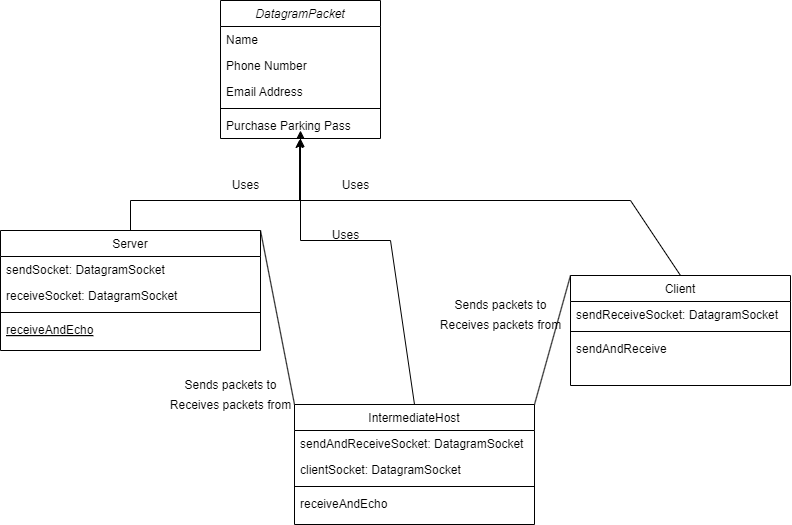

The diagram above was exported from draw.io. Its source (the exported page's mxGraphModel, read from the mxfile embedded in the PNG):
<mxGraphModel dx="653" dy="1030" grid="1" gridSize="10" guides="1" tooltips="1" connect="1" arrows="1" fold="1" page="1" pageScale="1" pageWidth="827" pageHeight="1169" math="0" shadow="0">
  <root>
    <mxCell id="WIyWlLk6GJQsqaUBKTNV-0" />
    <mxCell id="WIyWlLk6GJQsqaUBKTNV-1" parent="WIyWlLk6GJQsqaUBKTNV-0" />
    <mxCell id="zkfFHV4jXpPFQw0GAbJ--0" value="DatagramPacket" style="swimlane;fontStyle=2;align=center;verticalAlign=top;childLayout=stackLayout;horizontal=1;startSize=26;horizontalStack=0;resizeParent=1;resizeLast=0;collapsible=1;marginBottom=0;rounded=0;shadow=0;strokeWidth=1;" parent="WIyWlLk6GJQsqaUBKTNV-1" vertex="1">
      <mxGeometry x="220" y="120" width="160" height="138" as="geometry">
        <mxRectangle x="230" y="140" width="160" height="26" as="alternateBounds" />
      </mxGeometry>
    </mxCell>
    <mxCell id="zkfFHV4jXpPFQw0GAbJ--1" value="Name" style="text;align=left;verticalAlign=top;spacingLeft=4;spacingRight=4;overflow=hidden;rotatable=0;points=[[0,0.5],[1,0.5]];portConstraint=eastwest;" parent="zkfFHV4jXpPFQw0GAbJ--0" vertex="1">
      <mxGeometry y="26" width="160" height="26" as="geometry" />
    </mxCell>
    <mxCell id="zkfFHV4jXpPFQw0GAbJ--2" value="Phone Number" style="text;align=left;verticalAlign=top;spacingLeft=4;spacingRight=4;overflow=hidden;rotatable=0;points=[[0,0.5],[1,0.5]];portConstraint=eastwest;rounded=0;shadow=0;html=0;" parent="zkfFHV4jXpPFQw0GAbJ--0" vertex="1">
      <mxGeometry y="52" width="160" height="26" as="geometry" />
    </mxCell>
    <mxCell id="zkfFHV4jXpPFQw0GAbJ--3" value="Email Address" style="text;align=left;verticalAlign=top;spacingLeft=4;spacingRight=4;overflow=hidden;rotatable=0;points=[[0,0.5],[1,0.5]];portConstraint=eastwest;rounded=0;shadow=0;html=0;" parent="zkfFHV4jXpPFQw0GAbJ--0" vertex="1">
      <mxGeometry y="78" width="160" height="26" as="geometry" />
    </mxCell>
    <mxCell id="zkfFHV4jXpPFQw0GAbJ--4" value="" style="line;html=1;strokeWidth=1;align=left;verticalAlign=middle;spacingTop=-1;spacingLeft=3;spacingRight=3;rotatable=0;labelPosition=right;points=[];portConstraint=eastwest;" parent="zkfFHV4jXpPFQw0GAbJ--0" vertex="1">
      <mxGeometry y="104" width="160" height="8" as="geometry" />
    </mxCell>
    <mxCell id="zkfFHV4jXpPFQw0GAbJ--5" value="Purchase Parking Pass" style="text;align=left;verticalAlign=top;spacingLeft=4;spacingRight=4;overflow=hidden;rotatable=0;points=[[0,0.5],[1,0.5]];portConstraint=eastwest;" parent="zkfFHV4jXpPFQw0GAbJ--0" vertex="1">
      <mxGeometry y="112" width="160" height="26" as="geometry" />
    </mxCell>
    <mxCell id="zkfFHV4jXpPFQw0GAbJ--6" value="Server" style="swimlane;fontStyle=0;align=center;verticalAlign=top;childLayout=stackLayout;horizontal=1;startSize=26;horizontalStack=0;resizeParent=1;resizeLast=0;collapsible=1;marginBottom=0;rounded=0;shadow=0;strokeWidth=1;" parent="WIyWlLk6GJQsqaUBKTNV-1" vertex="1">
      <mxGeometry y="350" width="260" height="120" as="geometry">
        <mxRectangle x="130" y="380" width="160" height="26" as="alternateBounds" />
      </mxGeometry>
    </mxCell>
    <mxCell id="zkfFHV4jXpPFQw0GAbJ--7" value="sendSocket: DatagramSocket" style="text;align=left;verticalAlign=top;spacingLeft=4;spacingRight=4;overflow=hidden;rotatable=0;points=[[0,0.5],[1,0.5]];portConstraint=eastwest;" parent="zkfFHV4jXpPFQw0GAbJ--6" vertex="1">
      <mxGeometry y="26" width="260" height="26" as="geometry" />
    </mxCell>
    <mxCell id="zkfFHV4jXpPFQw0GAbJ--8" value="receiveSocket: DatagramSocket" style="text;align=left;verticalAlign=top;spacingLeft=4;spacingRight=4;overflow=hidden;rotatable=0;points=[[0,0.5],[1,0.5]];portConstraint=eastwest;rounded=0;shadow=0;html=0;" parent="zkfFHV4jXpPFQw0GAbJ--6" vertex="1">
      <mxGeometry y="52" width="260" height="26" as="geometry" />
    </mxCell>
    <mxCell id="zkfFHV4jXpPFQw0GAbJ--9" value="" style="line;html=1;strokeWidth=1;align=left;verticalAlign=middle;spacingTop=-1;spacingLeft=3;spacingRight=3;rotatable=0;labelPosition=right;points=[];portConstraint=eastwest;" parent="zkfFHV4jXpPFQw0GAbJ--6" vertex="1">
      <mxGeometry y="78" width="260" height="8" as="geometry" />
    </mxCell>
    <mxCell id="zkfFHV4jXpPFQw0GAbJ--10" value="receiveAndEcho" style="text;align=left;verticalAlign=top;spacingLeft=4;spacingRight=4;overflow=hidden;rotatable=0;points=[[0,0.5],[1,0.5]];portConstraint=eastwest;fontStyle=4" parent="zkfFHV4jXpPFQw0GAbJ--6" vertex="1">
      <mxGeometry y="86" width="260" height="26" as="geometry" />
    </mxCell>
    <mxCell id="zkfFHV4jXpPFQw0GAbJ--13" value="Client" style="swimlane;fontStyle=0;align=center;verticalAlign=top;childLayout=stackLayout;horizontal=1;startSize=26;horizontalStack=0;resizeParent=1;resizeLast=0;collapsible=1;marginBottom=0;rounded=0;shadow=0;strokeWidth=1;" parent="WIyWlLk6GJQsqaUBKTNV-1" vertex="1">
      <mxGeometry x="570" y="395" width="220" height="110" as="geometry">
        <mxRectangle x="340" y="380" width="170" height="26" as="alternateBounds" />
      </mxGeometry>
    </mxCell>
    <mxCell id="zkfFHV4jXpPFQw0GAbJ--14" value="sendReceiveSocket: DatagramSocket" style="text;align=left;verticalAlign=top;spacingLeft=4;spacingRight=4;overflow=hidden;rotatable=0;points=[[0,0.5],[1,0.5]];portConstraint=eastwest;" parent="zkfFHV4jXpPFQw0GAbJ--13" vertex="1">
      <mxGeometry y="26" width="220" height="26" as="geometry" />
    </mxCell>
    <mxCell id="zkfFHV4jXpPFQw0GAbJ--15" value="" style="line;html=1;strokeWidth=1;align=left;verticalAlign=middle;spacingTop=-1;spacingLeft=3;spacingRight=3;rotatable=0;labelPosition=right;points=[];portConstraint=eastwest;" parent="zkfFHV4jXpPFQw0GAbJ--13" vertex="1">
      <mxGeometry y="52" width="220" height="8" as="geometry" />
    </mxCell>
    <mxCell id="6hWXCR2VG9ySLOqq-ZWd-6" value="sendAndReceive" style="text;align=left;verticalAlign=top;spacingLeft=4;spacingRight=4;overflow=hidden;rotatable=0;points=[[0,0.5],[1,0.5]];portConstraint=eastwest;" vertex="1" parent="zkfFHV4jXpPFQw0GAbJ--13">
      <mxGeometry y="60" width="220" height="26" as="geometry" />
    </mxCell>
    <mxCell id="zkfFHV4jXpPFQw0GAbJ--17" value="IntermediateHost" style="swimlane;fontStyle=0;align=center;verticalAlign=top;childLayout=stackLayout;horizontal=1;startSize=26;horizontalStack=0;resizeParent=1;resizeLast=0;collapsible=1;marginBottom=0;rounded=0;shadow=0;strokeWidth=1;" parent="WIyWlLk6GJQsqaUBKTNV-1" vertex="1">
      <mxGeometry x="294" y="524" width="240" height="120" as="geometry">
        <mxRectangle x="550" y="140" width="160" height="26" as="alternateBounds" />
      </mxGeometry>
    </mxCell>
    <mxCell id="zkfFHV4jXpPFQw0GAbJ--18" value="sendAndReceiveSocket: DatagramSocket" style="text;align=left;verticalAlign=top;spacingLeft=4;spacingRight=4;overflow=hidden;rotatable=0;points=[[0,0.5],[1,0.5]];portConstraint=eastwest;" parent="zkfFHV4jXpPFQw0GAbJ--17" vertex="1">
      <mxGeometry y="26" width="240" height="26" as="geometry" />
    </mxCell>
    <mxCell id="zkfFHV4jXpPFQw0GAbJ--19" value="clientSocket: DatagramSocket" style="text;align=left;verticalAlign=top;spacingLeft=4;spacingRight=4;overflow=hidden;rotatable=0;points=[[0,0.5],[1,0.5]];portConstraint=eastwest;rounded=0;shadow=0;html=0;" parent="zkfFHV4jXpPFQw0GAbJ--17" vertex="1">
      <mxGeometry y="52" width="240" height="26" as="geometry" />
    </mxCell>
    <mxCell id="zkfFHV4jXpPFQw0GAbJ--23" value="" style="line;html=1;strokeWidth=1;align=left;verticalAlign=middle;spacingTop=-1;spacingLeft=3;spacingRight=3;rotatable=0;labelPosition=right;points=[];portConstraint=eastwest;" parent="zkfFHV4jXpPFQw0GAbJ--17" vertex="1">
      <mxGeometry y="78" width="240" height="8" as="geometry" />
    </mxCell>
    <mxCell id="zkfFHV4jXpPFQw0GAbJ--24" value="receiveAndEcho" style="text;align=left;verticalAlign=top;spacingLeft=4;spacingRight=4;overflow=hidden;rotatable=0;points=[[0,0.5],[1,0.5]];portConstraint=eastwest;" parent="zkfFHV4jXpPFQw0GAbJ--17" vertex="1">
      <mxGeometry y="86" width="240" height="26" as="geometry" />
    </mxCell>
    <mxCell id="6hWXCR2VG9ySLOqq-ZWd-0" value="" style="endArrow=classic;html=1;rounded=0;exitX=0.5;exitY=0;exitDx=0;exitDy=0;" edge="1" parent="WIyWlLk6GJQsqaUBKTNV-1" source="zkfFHV4jXpPFQw0GAbJ--17">
      <mxGeometry width="50" height="50" relative="1" as="geometry">
        <mxPoint x="390" y="450" as="sourcePoint" />
        <mxPoint x="300" y="250" as="targetPoint" />
        <Array as="points">
          <mxPoint x="390" y="360" />
          <mxPoint x="300" y="360" />
          <mxPoint x="300" y="320" />
        </Array>
      </mxGeometry>
    </mxCell>
    <mxCell id="6hWXCR2VG9ySLOqq-ZWd-1" value="Uses" style="text;html=1;align=center;verticalAlign=middle;resizable=0;points=[];autosize=1;strokeColor=none;fillColor=none;" vertex="1" parent="WIyWlLk6GJQsqaUBKTNV-1">
      <mxGeometry x="320" y="340" width="50" height="30" as="geometry" />
    </mxCell>
    <mxCell id="6hWXCR2VG9ySLOqq-ZWd-2" value="" style="endArrow=classic;html=1;rounded=0;curved=0;" edge="1" parent="WIyWlLk6GJQsqaUBKTNV-1" source="zkfFHV4jXpPFQw0GAbJ--6" target="zkfFHV4jXpPFQw0GAbJ--5">
      <mxGeometry width="50" height="50" relative="1" as="geometry">
        <mxPoint x="219" y="350" as="sourcePoint" />
        <mxPoint x="240" y="300" as="targetPoint" />
        <Array as="points">
          <mxPoint x="130" y="320" />
          <mxPoint x="300" y="320" />
        </Array>
      </mxGeometry>
    </mxCell>
    <mxCell id="6hWXCR2VG9ySLOqq-ZWd-3" value="" style="endArrow=classic;html=1;rounded=0;exitX=0.5;exitY=0;exitDx=0;exitDy=0;entryX=0.494;entryY=1.038;entryDx=0;entryDy=0;entryPerimeter=0;" edge="1" parent="WIyWlLk6GJQsqaUBKTNV-1" source="zkfFHV4jXpPFQw0GAbJ--13" target="zkfFHV4jXpPFQw0GAbJ--5">
      <mxGeometry width="50" height="50" relative="1" as="geometry">
        <mxPoint x="400" y="340" as="sourcePoint" />
        <mxPoint x="450" y="290" as="targetPoint" />
        <Array as="points">
          <mxPoint x="630" y="320" />
          <mxPoint x="299" y="320" />
        </Array>
      </mxGeometry>
    </mxCell>
    <mxCell id="6hWXCR2VG9ySLOqq-ZWd-4" value="Uses" style="text;html=1;align=center;verticalAlign=middle;resizable=0;points=[];autosize=1;strokeColor=none;fillColor=none;" vertex="1" parent="WIyWlLk6GJQsqaUBKTNV-1">
      <mxGeometry x="330" y="290" width="50" height="30" as="geometry" />
    </mxCell>
    <mxCell id="6hWXCR2VG9ySLOqq-ZWd-5" value="Uses" style="text;html=1;align=center;verticalAlign=middle;resizable=0;points=[];autosize=1;strokeColor=none;fillColor=none;" vertex="1" parent="WIyWlLk6GJQsqaUBKTNV-1">
      <mxGeometry x="220" y="290" width="50" height="30" as="geometry" />
    </mxCell>
    <mxCell id="6hWXCR2VG9ySLOqq-ZWd-7" value="" style="endArrow=none;html=1;rounded=0;exitX=1;exitY=0;exitDx=0;exitDy=0;entryX=0;entryY=0;entryDx=0;entryDy=0;" edge="1" parent="WIyWlLk6GJQsqaUBKTNV-1" source="zkfFHV4jXpPFQw0GAbJ--6" target="zkfFHV4jXpPFQw0GAbJ--17">
      <mxGeometry width="50" height="50" relative="1" as="geometry">
        <mxPoint x="280" y="450" as="sourcePoint" />
        <mxPoint x="270" y="520" as="targetPoint" />
      </mxGeometry>
    </mxCell>
    <mxCell id="6hWXCR2VG9ySLOqq-ZWd-8" value="" style="endArrow=none;html=1;rounded=0;entryX=0;entryY=0;entryDx=0;entryDy=0;exitX=1;exitY=0;exitDx=0;exitDy=0;" edge="1" parent="WIyWlLk6GJQsqaUBKTNV-1" source="zkfFHV4jXpPFQw0GAbJ--17" target="zkfFHV4jXpPFQw0GAbJ--13">
      <mxGeometry width="50" height="50" relative="1" as="geometry">
        <mxPoint x="280" y="450" as="sourcePoint" />
        <mxPoint x="330" y="400" as="targetPoint" />
      </mxGeometry>
    </mxCell>
    <mxCell id="6hWXCR2VG9ySLOqq-ZWd-9" value="Sends packets to" style="text;html=1;align=center;verticalAlign=middle;resizable=0;points=[];autosize=1;strokeColor=none;fillColor=none;" vertex="1" parent="WIyWlLk6GJQsqaUBKTNV-1">
      <mxGeometry x="170" y="490" width="120" height="30" as="geometry" />
    </mxCell>
    <mxCell id="6hWXCR2VG9ySLOqq-ZWd-10" value="Receives packets from" style="text;html=1;align=center;verticalAlign=middle;resizable=0;points=[];autosize=1;strokeColor=none;fillColor=none;" vertex="1" parent="WIyWlLk6GJQsqaUBKTNV-1">
      <mxGeometry x="160" y="510" width="140" height="30" as="geometry" />
    </mxCell>
    <mxCell id="6hWXCR2VG9ySLOqq-ZWd-11" value="Sends packets to" style="text;html=1;align=center;verticalAlign=middle;resizable=0;points=[];autosize=1;strokeColor=none;fillColor=none;" vertex="1" parent="WIyWlLk6GJQsqaUBKTNV-1">
      <mxGeometry x="440" y="410" width="120" height="30" as="geometry" />
    </mxCell>
    <mxCell id="6hWXCR2VG9ySLOqq-ZWd-12" value="Receives packets from" style="text;html=1;align=center;verticalAlign=middle;resizable=0;points=[];autosize=1;strokeColor=none;fillColor=none;" vertex="1" parent="WIyWlLk6GJQsqaUBKTNV-1">
      <mxGeometry x="430" y="430" width="140" height="30" as="geometry" />
    </mxCell>
  </root>
</mxGraphModel>